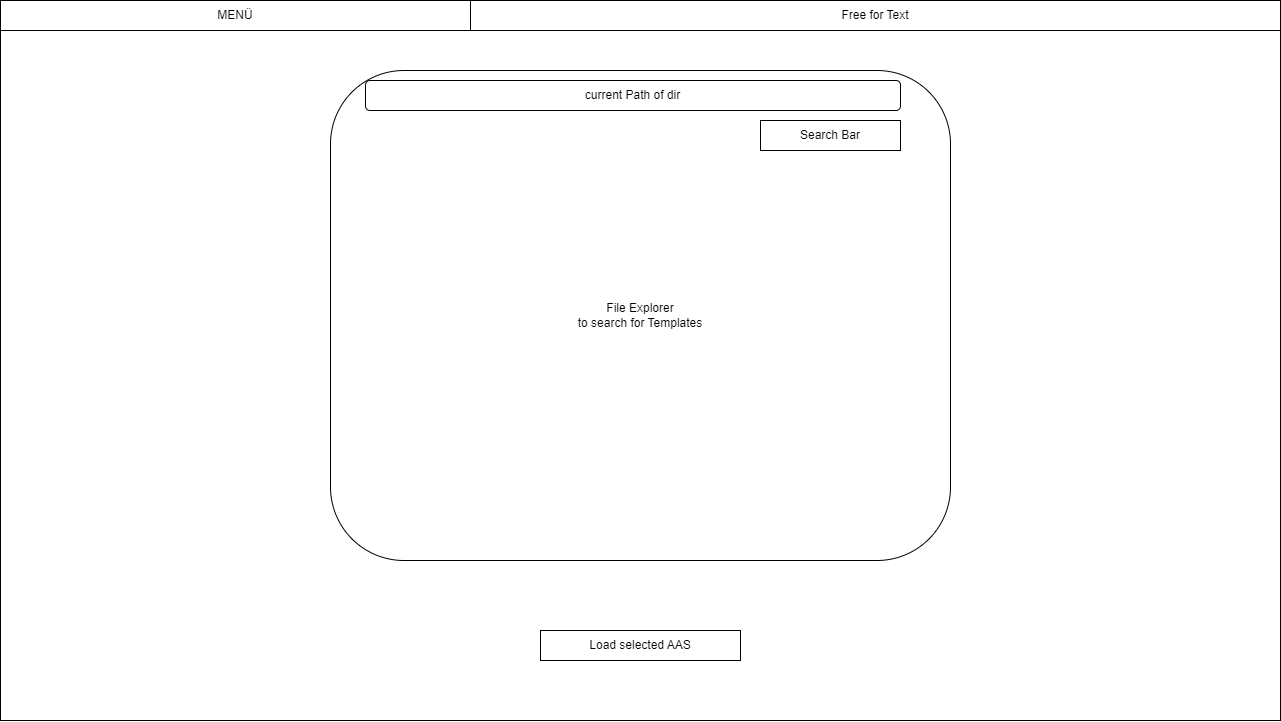

The diagram above was exported from draw.io. Its source (the exported page's mxGraphModel, read from the mxfile embedded in the PNG):
<mxGraphModel dx="2183" dy="1024" grid="1" gridSize="10" guides="1" tooltips="1" connect="1" arrows="1" fold="1" page="0" pageScale="1" pageWidth="1169" pageHeight="827" math="0" shadow="0">
  <root>
    <mxCell id="0" />
    <mxCell id="1" parent="0" />
    <mxCell id="XlfJM_QAs5aqK0XGVi1S-2" value="" style="rounded=0;whiteSpace=wrap;html=1;" vertex="1" parent="1">
      <mxGeometry x="-300" y="280" width="1280" height="720" as="geometry" />
    </mxCell>
    <mxCell id="XlfJM_QAs5aqK0XGVi1S-3" value="MENÜ" style="rounded=0;whiteSpace=wrap;html=1;" vertex="1" parent="1">
      <mxGeometry x="-300" y="280" width="470" height="30" as="geometry" />
    </mxCell>
    <mxCell id="XlfJM_QAs5aqK0XGVi1S-4" value="Free for Text" style="rounded=0;whiteSpace=wrap;html=1;" vertex="1" parent="1">
      <mxGeometry x="170" y="280" width="810" height="30" as="geometry" />
    </mxCell>
    <mxCell id="XlfJM_QAs5aqK0XGVi1S-6" value="File Explorer&lt;br&gt;to search for Templates" style="rounded=1;whiteSpace=wrap;html=1;" vertex="1" parent="1">
      <mxGeometry x="30" y="350" width="620" height="490" as="geometry" />
    </mxCell>
    <mxCell id="XlfJM_QAs5aqK0XGVi1S-8" value="Search Bar" style="rounded=0;whiteSpace=wrap;html=1;" vertex="1" parent="1">
      <mxGeometry x="460" y="400" width="140" height="30" as="geometry" />
    </mxCell>
    <mxCell id="XlfJM_QAs5aqK0XGVi1S-9" value="Load selected AAS" style="rounded=0;whiteSpace=wrap;html=1;" vertex="1" parent="1">
      <mxGeometry x="240" y="910" width="200" height="30" as="geometry" />
    </mxCell>
    <mxCell id="XlfJM_QAs5aqK0XGVi1S-10" value="current Path of dir" style="rounded=1;whiteSpace=wrap;html=1;" vertex="1" parent="1">
      <mxGeometry x="65" y="360" width="535" height="30" as="geometry" />
    </mxCell>
  </root>
</mxGraphModel>